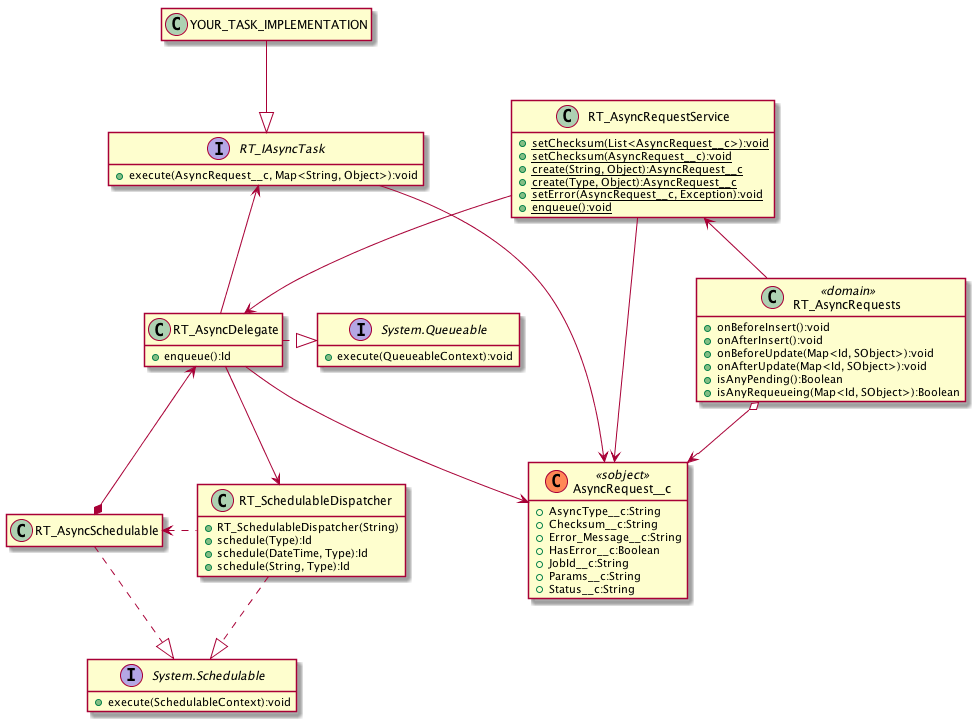

The diagram above was rendered by PlantUML. Its source (embedded in the PNG):
@startuml

hide empty fields
hide empty methods
set namespaceSeparator none
skinparam packageStyle rect
skinparam stereotypeCBackgroundColor<< sobject >> #FF8855

interface System.Queueable {
    +execute(QueueableContext):void
}
interface System.Schedulable {
    +execute(SchedulableContext):void
}
class RT_AsyncDelegate {
    +enqueue():Id
}
class RT_AsyncRequestService {
    +setChecksum(List<AsyncRequest__c>):void {static}
    +setChecksum(AsyncRequest__c):void {static}
    +create(String, Object):AsyncRequest__c {static}
    +create(Type, Object):AsyncRequest__c {static}
    +setError(AsyncRequest__c, Exception):void {static}
    +enqueue():void {static}
}
class RT_AsyncSchedulable
class RT_SchedulableDispatcher {
    +RT_SchedulableDispatcher(String)
    +schedule(Type):Id
    +schedule(DateTime, Type):Id
    +schedule(String, Type):Id
}
interface RT_IAsyncTask {
    +execute(AsyncRequest__c, Map<String, Object>):void
}
class AsyncRequest__c << sobject >> {
    +AsyncType__c:String
    +Checksum__c:String
    +Error_Message__c:String
    +HasError__c:Boolean
    +JobId__c:String
    +Params__c:String
    +Status__c:String
}
class RT_AsyncRequests << domain >> {
    +onBeforeInsert():void
    +onAfterInsert():void
    +onBeforeUpdate(Map<Id, SObject>):void
    +onAfterUpdate(Map<Id, SObject>):void
    +isAnyPending():Boolean
    +isAnyRequeueing(Map<Id, SObject>):Boolean
}
RT_IAsyncTask <-- RT_AsyncDelegate
RT_IAsyncTask ---> AsyncRequest__c
RT_AsyncRequests o--> AsyncRequest__c
RT_AsyncDelegate --> AsyncRequest__c
RT_AsyncDelegate --> RT_SchedulableDispatcher
RT_AsyncDelegate <--* RT_AsyncSchedulable
RT_AsyncRequestService <-- RT_AsyncRequests
RT_AsyncRequestService --> AsyncRequest__c
RT_AsyncRequestService --> RT_AsyncDelegate
RT_AsyncSchedulable ..|> System.Schedulable
RT_SchedulableDispatcher ..|> System.Schedulable
RT_AsyncSchedulable <. RT_SchedulableDispatcher
RT_AsyncDelegate .|> System.Queueable

YOUR_TASK_IMPLEMENTATION --|> RT_IAsyncTask

@enduml